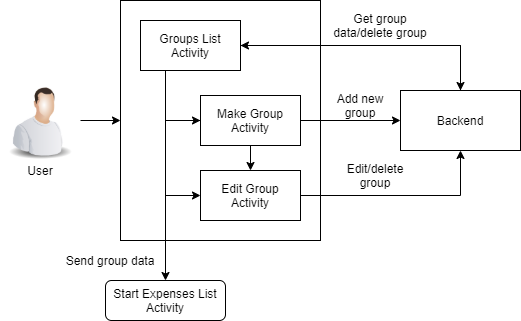

The diagram above was exported from draw.io. Its source (the exported page's mxGraphModel, read from the mxfile embedded in the PNG):
<mxGraphModel dx="714" dy="429" grid="1" gridSize="10" guides="1" tooltips="1" connect="1" arrows="1" fold="1" page="1" pageScale="1" pageWidth="827" pageHeight="1169" math="0" shadow="0">
  <root>
    <mxCell id="0" />
    <mxCell id="1" parent="0" />
    <mxCell id="2" style="edgeStyle=orthogonalEdgeStyle;rounded=0;orthogonalLoop=1;jettySize=auto;html=1;exitX=1;exitY=0.5;exitDx=0;exitDy=0;entryX=0;entryY=0.5;entryDx=0;entryDy=0;" edge="1" source="3" target="4" parent="1">
      <mxGeometry relative="1" as="geometry" />
    </mxCell>
    <mxCell id="3" value="" style="image;html=1;image=img/lib/clip_art/people/Worker_Man_128x128.png" vertex="1" parent="1">
      <mxGeometry x="40" y="120" width="80" height="80" as="geometry" />
    </mxCell>
    <mxCell id="4" value="" style="rounded=0;whiteSpace=wrap;html=1;" vertex="1" parent="1">
      <mxGeometry x="160" y="40" width="200" height="240" as="geometry" />
    </mxCell>
    <mxCell id="5" style="edgeStyle=orthogonalEdgeStyle;rounded=0;orthogonalLoop=1;jettySize=auto;html=1;exitX=0.25;exitY=1;exitDx=0;exitDy=0;entryX=0;entryY=0.5;entryDx=0;entryDy=0;" edge="1" source="10" target="12" parent="1">
      <mxGeometry relative="1" as="geometry" />
    </mxCell>
    <mxCell id="6" style="edgeStyle=orthogonalEdgeStyle;rounded=0;orthogonalLoop=1;jettySize=auto;html=1;exitX=0.25;exitY=1;exitDx=0;exitDy=0;entryX=0;entryY=0.5;entryDx=0;entryDy=0;" edge="1" source="10" target="14" parent="1">
      <mxGeometry relative="1" as="geometry" />
    </mxCell>
    <mxCell id="7" style="edgeStyle=orthogonalEdgeStyle;rounded=0;orthogonalLoop=1;jettySize=auto;html=1;exitX=0.25;exitY=1;exitDx=0;exitDy=0;entryX=0;entryY=0.5;entryDx=0;entryDy=0;" edge="1" source="10" target="14" parent="1">
      <mxGeometry relative="1" as="geometry" />
    </mxCell>
    <mxCell id="8" style="edgeStyle=orthogonalEdgeStyle;rounded=0;orthogonalLoop=1;jettySize=auto;html=1;exitX=1;exitY=0.5;exitDx=0;exitDy=0;entryX=0.5;entryY=0;entryDx=0;entryDy=0;" edge="1" source="10" target="20" parent="1">
      <mxGeometry relative="1" as="geometry" />
    </mxCell>
    <mxCell id="9" style="edgeStyle=orthogonalEdgeStyle;rounded=0;orthogonalLoop=1;jettySize=auto;html=1;exitX=0.25;exitY=1;exitDx=0;exitDy=0;entryX=0.5;entryY=0;entryDx=0;entryDy=0;" edge="1" source="10" target="21" parent="1">
      <mxGeometry relative="1" as="geometry" />
    </mxCell>
    <mxCell id="10" value="Groups List Activity" style="rounded=0;whiteSpace=wrap;html=1;" vertex="1" parent="1">
      <mxGeometry x="180" y="60" width="100" height="50" as="geometry" />
    </mxCell>
    <mxCell id="11" style="edgeStyle=orthogonalEdgeStyle;rounded=0;orthogonalLoop=1;jettySize=auto;html=1;exitX=1;exitY=0.5;exitDx=0;exitDy=0;" edge="1" source="12" parent="1">
      <mxGeometry relative="1" as="geometry">
        <mxPoint x="440" y="160" as="targetPoint" />
      </mxGeometry>
    </mxCell>
    <mxCell id="12" value="Make Group Activity" style="rounded=0;whiteSpace=wrap;html=1;" vertex="1" parent="1">
      <mxGeometry x="240" y="135" width="100" height="50" as="geometry" />
    </mxCell>
    <mxCell id="13" style="edgeStyle=orthogonalEdgeStyle;rounded=0;orthogonalLoop=1;jettySize=auto;html=1;exitX=1;exitY=0.5;exitDx=0;exitDy=0;entryX=0.5;entryY=1;entryDx=0;entryDy=0;" edge="1" source="14" target="20" parent="1">
      <mxGeometry relative="1" as="geometry" />
    </mxCell>
    <mxCell id="14" value="Edit Group Activity" style="rounded=0;whiteSpace=wrap;html=1;" vertex="1" parent="1">
      <mxGeometry x="240" y="210" width="100" height="50" as="geometry" />
    </mxCell>
    <mxCell id="15" value="User" style="text;html=1;strokeColor=none;fillColor=none;align=center;verticalAlign=middle;whiteSpace=wrap;rounded=0;" vertex="1" parent="1">
      <mxGeometry x="60" y="200" width="40" height="20" as="geometry" />
    </mxCell>
    <mxCell id="16" value="Get group data/delete group" style="text;html=1;strokeColor=none;fillColor=none;align=center;verticalAlign=middle;whiteSpace=wrap;rounded=0;" vertex="1" parent="1">
      <mxGeometry x="370" y="50" width="100" height="30" as="geometry" />
    </mxCell>
    <mxCell id="17" value="Add new&lt;br&gt;group" style="text;html=1;strokeColor=none;fillColor=none;align=center;verticalAlign=middle;whiteSpace=wrap;rounded=0;" vertex="1" parent="1">
      <mxGeometry x="370" y="130" width="60" height="30" as="geometry" />
    </mxCell>
    <mxCell id="18" value="Edit/delete group" style="text;html=1;strokeColor=none;fillColor=none;align=center;verticalAlign=middle;whiteSpace=wrap;rounded=0;" vertex="1" parent="1">
      <mxGeometry x="370" y="200" width="90" height="30" as="geometry" />
    </mxCell>
    <mxCell id="19" style="edgeStyle=orthogonalEdgeStyle;rounded=0;orthogonalLoop=1;jettySize=auto;html=1;exitX=0.5;exitY=0;exitDx=0;exitDy=0;entryX=1;entryY=0.5;entryDx=0;entryDy=0;" edge="1" source="20" target="10" parent="1">
      <mxGeometry relative="1" as="geometry" />
    </mxCell>
    <mxCell id="20" value="Backend" style="rounded=0;whiteSpace=wrap;html=1;" vertex="1" parent="1">
      <mxGeometry x="440" y="130" width="120" height="60" as="geometry" />
    </mxCell>
    <mxCell id="21" value="Start Expenses List Activity" style="rounded=1;whiteSpace=wrap;html=1;" vertex="1" parent="1">
      <mxGeometry x="145" y="320" width="120" height="40" as="geometry" />
    </mxCell>
    <mxCell id="22" value="Send group data" style="text;html=1;strokeColor=none;fillColor=none;align=center;verticalAlign=middle;whiteSpace=wrap;rounded=0;" vertex="1" parent="1">
      <mxGeometry x="100" y="290" width="100" height="20" as="geometry" />
    </mxCell>
  </root>
</mxGraphModel>